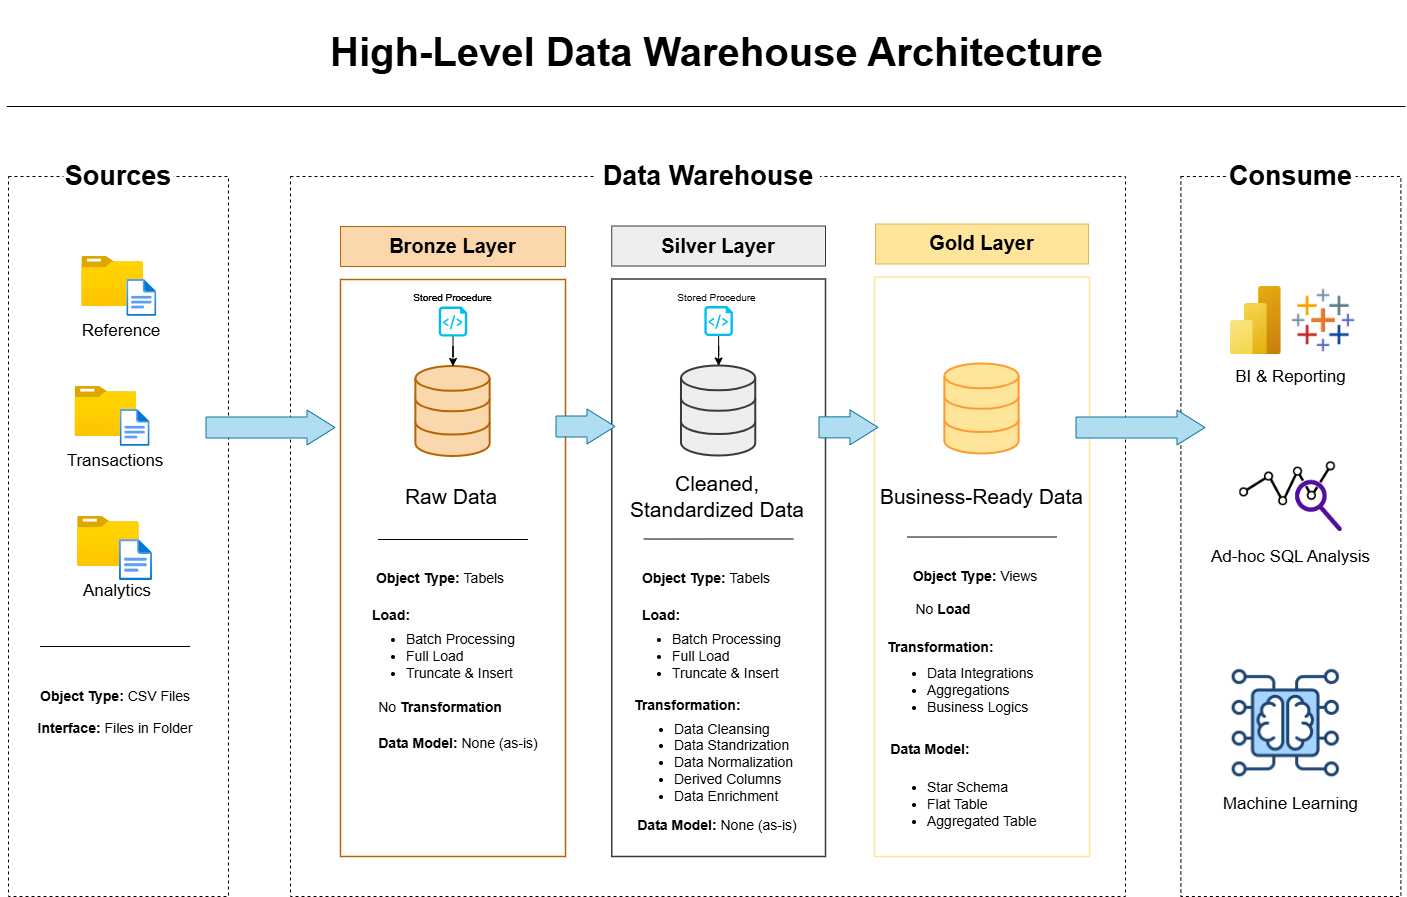

The diagram above was exported from draw.io. Its source (the exported page's mxGraphModel, read from the mxfile embedded in the PNG):
<mxGraphModel dx="1768" dy="1261" grid="1" gridSize="10" guides="1" tooltips="1" connect="1" arrows="1" fold="1" page="1" pageScale="1" pageWidth="850" pageHeight="1100" math="0" shadow="0">
  <root>
    <mxCell id="0" />
    <mxCell id="1" parent="0" />
    <mxCell id="mV7MW-F_hD2_4oz1y0CG-2" parent="1" style="rounded=0;whiteSpace=wrap;html=1;dashed=1;strokeColor=default;fillColor=none;" value="" vertex="1">
      <mxGeometry height="720" width="220" x="83" y="190" as="geometry" />
    </mxCell>
    <mxCell id="mV7MW-F_hD2_4oz1y0CG-3" parent="1" style="rounded=0;whiteSpace=wrap;html=1;strokeColor=none;" value="&lt;font style=&quot;font-size: 27px;&quot;&gt;&lt;b&gt;Sources&lt;/b&gt;&lt;/font&gt;" vertex="1">
      <mxGeometry height="60" width="110" x="138" y="160" as="geometry" />
    </mxCell>
    <mxCell id="mV7MW-F_hD2_4oz1y0CG-5" parent="1" style="image;aspect=fixed;html=1;points=[];align=center;fontSize=12;image=img/lib/azure2/general/Folder_Blank.svg;" value="" vertex="1">
      <mxGeometry height="50" width="61.61" x="156.31" y="270" as="geometry" />
    </mxCell>
    <mxCell id="mV7MW-F_hD2_4oz1y0CG-6" parent="1" style="image;aspect=fixed;html=1;points=[];align=center;fontSize=12;image=img/lib/azure2/general/File.svg;" value="" vertex="1">
      <mxGeometry height="36.97" width="30" x="201.31" y="293" as="geometry" />
    </mxCell>
    <mxCell id="mV7MW-F_hD2_4oz1y0CG-8" parent="1" style="rounded=0;whiteSpace=wrap;html=1;strokeColor=none;fillColor=none;fontSize=17;" value="Reference" vertex="1">
      <mxGeometry height="30" width="60" x="166.31" y="329.97" as="geometry" />
    </mxCell>
    <mxCell id="mV7MW-F_hD2_4oz1y0CG-9" parent="1" style="image;aspect=fixed;html=1;points=[];align=center;fontSize=12;image=img/lib/azure2/general/Folder_Blank.svg;" value="" vertex="1">
      <mxGeometry height="50" width="61.61" x="149.62" y="400" as="geometry" />
    </mxCell>
    <mxCell id="mV7MW-F_hD2_4oz1y0CG-10" parent="1" style="image;aspect=fixed;html=1;points=[];align=center;fontSize=12;image=img/lib/azure2/general/File.svg;" value="" vertex="1">
      <mxGeometry height="36.97" width="30" x="194.62" y="423" as="geometry" />
    </mxCell>
    <mxCell id="mV7MW-F_hD2_4oz1y0CG-11" parent="1" style="rounded=0;whiteSpace=wrap;html=1;strokeColor=none;fillColor=none;fontSize=17;" value="Transactions" vertex="1">
      <mxGeometry height="30" width="60" x="159.62" y="459.97" as="geometry" />
    </mxCell>
    <mxCell id="mV7MW-F_hD2_4oz1y0CG-12" parent="1" style="image;aspect=fixed;html=1;points=[];align=center;fontSize=12;image=img/lib/azure2/general/Folder_Blank.svg;" value="" vertex="1">
      <mxGeometry height="50" width="61.61" x="152.12" y="530" as="geometry" />
    </mxCell>
    <mxCell id="mV7MW-F_hD2_4oz1y0CG-13" parent="1" style="image;aspect=fixed;html=1;points=[];align=center;fontSize=12;image=img/lib/azure2/general/File.svg;" value="" vertex="1">
      <mxGeometry height="41.05" width="33.31" x="193.81" y="553" as="geometry" />
    </mxCell>
    <mxCell id="mV7MW-F_hD2_4oz1y0CG-14" parent="1" style="rounded=0;whiteSpace=wrap;html=1;strokeColor=none;fillColor=none;fontSize=17;" value="Analytics" vertex="1">
      <mxGeometry height="30" width="60" x="162.12" y="589.97" as="geometry" />
    </mxCell>
    <mxCell id="mV7MW-F_hD2_4oz1y0CG-15" edge="1" parent="1" style="endArrow=none;html=1;rounded=0;" value="">
      <mxGeometry height="50" relative="1" width="50" as="geometry">
        <mxPoint x="114.62" y="660.02" as="sourcePoint" />
        <mxPoint x="264.62" y="660" as="targetPoint" />
      </mxGeometry>
    </mxCell>
    <mxCell id="mV7MW-F_hD2_4oz1y0CG-16" parent="1" style="rounded=0;whiteSpace=wrap;html=1;fillColor=none;strokeColor=none;verticalAlign=middle;spacingTop=0;fontStyle=1;fontSize=14;" value="Object Type: &lt;span style=&quot;font-weight: normal;&quot;&gt;CSV Files&lt;/span&gt;" vertex="1">
      <mxGeometry height="60" width="230" x="74.62" y="680" as="geometry" />
    </mxCell>
    <mxCell id="mV7MW-F_hD2_4oz1y0CG-17" parent="1" style="rounded=0;whiteSpace=wrap;html=1;fillColor=none;strokeColor=none;verticalAlign=middle;spacingTop=0;fontStyle=1;fontSize=14;" value="Interface: &lt;span style=&quot;font-weight: normal;&quot;&gt;Files in Folder&lt;/span&gt;" vertex="1">
      <mxGeometry height="60" width="230" x="74.62" y="712" as="geometry" />
    </mxCell>
    <mxCell id="mV7MW-F_hD2_4oz1y0CG-18" parent="1" style="rounded=0;whiteSpace=wrap;html=1;fillColor=none;dashed=1;" value="" vertex="1">
      <mxGeometry height="720" width="835" x="365" y="190" as="geometry" />
    </mxCell>
    <mxCell id="mV7MW-F_hD2_4oz1y0CG-25" parent="1" style="rounded=0;whiteSpace=wrap;html=1;fontSize=17;fillColor=none;strokeColor=#b46504;strokeWidth=1.5;perimeterSpacing=0;" value="" vertex="1">
      <mxGeometry height="577" width="225" x="415" y="293" as="geometry" />
    </mxCell>
    <mxCell id="mV7MW-F_hD2_4oz1y0CG-19" parent="1" style="rounded=0;whiteSpace=wrap;html=1;strokeColor=none;fontSize=23;fontStyle=1" value="&lt;font style=&quot;font-size: 27px;&quot;&gt;Data Warehouse&lt;/font&gt;" vertex="1">
      <mxGeometry height="60" width="223.75" x="670.63" y="160" as="geometry" />
    </mxCell>
    <mxCell id="mV7MW-F_hD2_4oz1y0CG-22" parent="1" style="html=1;verticalLabelPosition=bottom;align=center;labelBackgroundColor=#ffffff;verticalAlign=top;strokeWidth=2;strokeColor=#b46504;shadow=0;dashed=0;shape=mxgraph.ios7.icons.data;fillColor=#fad7ac;" value="" vertex="1">
      <mxGeometry height="90.06" width="74.28" x="490.36" y="379.97" as="geometry" />
    </mxCell>
    <mxCell id="mV7MW-F_hD2_4oz1y0CG-23" parent="1" style="rounded=0;whiteSpace=wrap;html=1;fontSize=17;glass=0;fillColor=#fad7ac;strokeColor=#b46504;" value="&lt;font style=&quot;font-size: 20px;&quot;&gt;&lt;b&gt;Bronze Layer&lt;/b&gt;&lt;/font&gt;" vertex="1">
      <mxGeometry height="40" width="225" x="415" y="240" as="geometry" />
    </mxCell>
    <mxCell id="mV7MW-F_hD2_4oz1y0CG-34" edge="1" parent="1" source="mV7MW-F_hD2_4oz1y0CG-31" style="edgeStyle=orthogonalEdgeStyle;rounded=0;orthogonalLoop=1;jettySize=auto;html=1;textShadow=1;" target="mV7MW-F_hD2_4oz1y0CG-22" value="">
      <mxGeometry relative="1" as="geometry" />
    </mxCell>
    <mxCell id="mV7MW-F_hD2_4oz1y0CG-31" parent="1" style="verticalLabelPosition=bottom;html=1;verticalAlign=top;align=center;strokeColor=none;fillColor=#00BEF2;shape=mxgraph.azure.script_file;pointerEvents=1;" value="" vertex="1">
      <mxGeometry height="30" width="28.5" x="513.25" y="320" as="geometry" />
    </mxCell>
    <mxCell id="mV7MW-F_hD2_4oz1y0CG-33" parent="1" style="rounded=0;whiteSpace=wrap;html=1;fillColor=none;strokeColor=none;fontSize=10;" value="Stored Procedure" vertex="1">
      <mxGeometry height="9.03" width="108.75" x="473.13" y="306.47" as="geometry" />
    </mxCell>
    <mxCell id="mV7MW-F_hD2_4oz1y0CG-35" parent="1" style="rounded=0;whiteSpace=wrap;html=1;strokeColor=none;fillColor=none;fontSize=21;" value="Raw Data" vertex="1">
      <mxGeometry height="40.03" width="122.49" x="464.82" y="489.9700000000001" as="geometry" />
    </mxCell>
    <mxCell id="mV7MW-F_hD2_4oz1y0CG-36" edge="1" parent="1" style="endArrow=none;html=1;rounded=0;" value="">
      <mxGeometry height="50" relative="1" width="50" as="geometry">
        <mxPoint x="452.5" y="553.02" as="sourcePoint" />
        <mxPoint x="602.5" y="553" as="targetPoint" />
      </mxGeometry>
    </mxCell>
    <mxCell id="mV7MW-F_hD2_4oz1y0CG-37" parent="1" style="rounded=0;whiteSpace=wrap;html=1;fillColor=none;strokeColor=none;verticalAlign=middle;spacingTop=0;fontStyle=1;fontSize=14;" value="Object Type: &lt;span style=&quot;font-weight: 400;&quot;&gt;Tabels&lt;/span&gt;" vertex="1">
      <mxGeometry height="60" width="230" x="400" y="562" as="geometry" />
    </mxCell>
    <mxCell id="mV7MW-F_hD2_4oz1y0CG-38" parent="1" style="rounded=0;whiteSpace=wrap;html=1;fillColor=none;strokeColor=none;verticalAlign=middle;spacingTop=0;fontStyle=1;fontSize=14;" value="Load:&amp;nbsp;" vertex="1">
      <mxGeometry height="60" width="230" x="352.5" y="599" as="geometry" />
    </mxCell>
    <mxCell id="mV7MW-F_hD2_4oz1y0CG-39" parent="1" style="rounded=0;whiteSpace=wrap;html=1;align=left;gradientColor=default;fillColor=none;strokeColor=none;fontStyle=0;fontSize=14;" value="&lt;div&gt;&lt;ul&gt;&lt;li&gt;Batch Processing&lt;/li&gt;&lt;li&gt;Full Load&lt;/li&gt;&lt;li&gt;Truncate &amp;amp; Insert&lt;/li&gt;&lt;/ul&gt;&lt;/div&gt;" vertex="1">
      <mxGeometry height="58" width="173.12" x="439.5" y="641" as="geometry" />
    </mxCell>
    <mxCell id="mV7MW-F_hD2_4oz1y0CG-45" parent="1" style="rounded=0;whiteSpace=wrap;html=1;fontSize=17;fillColor=none;strokeColor=#36393d;strokeWidth=1.5;" value="" vertex="1">
      <mxGeometry height="577.5" width="213.74" x="686.26" y="292.5" as="geometry" />
    </mxCell>
    <mxCell id="mV7MW-F_hD2_4oz1y0CG-41" parent="1" style="rounded=0;whiteSpace=wrap;html=1;fillColor=none;strokeColor=none;verticalAlign=middle;spacingTop=0;fontStyle=1;fontSize=14;" value="&lt;span style=&quot;font-weight: normal;&quot;&gt;No&lt;/span&gt; Transformation" vertex="1">
      <mxGeometry height="60" width="230" x="400" y="691" as="geometry" />
    </mxCell>
    <mxCell id="mV7MW-F_hD2_4oz1y0CG-42" parent="1" style="rounded=0;whiteSpace=wrap;html=1;fillColor=none;strokeColor=none;verticalAlign=middle;spacingTop=0;fontStyle=1;fontSize=14;" value="Data Model:&lt;span style=&quot;font-weight: 400;&quot;&gt; None (as-is)&lt;/span&gt;" vertex="1">
      <mxGeometry height="60" width="190" x="437.5" y="727" as="geometry" />
    </mxCell>
    <mxCell id="mV7MW-F_hD2_4oz1y0CG-43" parent="1" style="html=1;verticalLabelPosition=bottom;align=center;labelBackgroundColor=#ffffff;verticalAlign=top;strokeWidth=2;strokeColor=#36393d;shadow=0;dashed=0;shape=mxgraph.ios7.icons.data;fillColor=#eeeeee;" value="" vertex="1">
      <mxGeometry height="90.06" width="74.28" x="755.99" y="379.47" as="geometry" />
    </mxCell>
    <mxCell id="mV7MW-F_hD2_4oz1y0CG-44" parent="1" style="rounded=0;whiteSpace=wrap;html=1;fontSize=17;fillColor=#eeeeee;strokeColor=#36393d;" value="&lt;font style=&quot;font-size: 20px;&quot;&gt;&lt;b&gt;Silver Layer&lt;/b&gt;&lt;/font&gt;" vertex="1">
      <mxGeometry height="40" width="213.74" x="686.26" y="239.5" as="geometry" />
    </mxCell>
    <mxCell id="mV7MW-F_hD2_4oz1y0CG-46" edge="1" parent="1" source="mV7MW-F_hD2_4oz1y0CG-47" style="edgeStyle=orthogonalEdgeStyle;rounded=0;orthogonalLoop=1;jettySize=auto;html=1;textShadow=1;" target="mV7MW-F_hD2_4oz1y0CG-43" value="">
      <mxGeometry relative="1" as="geometry" />
    </mxCell>
    <mxCell id="mV7MW-F_hD2_4oz1y0CG-47" parent="1" style="verticalLabelPosition=bottom;html=1;verticalAlign=top;align=center;strokeColor=none;fillColor=#00BEF2;shape=mxgraph.azure.script_file;pointerEvents=1;" value="" vertex="1">
      <mxGeometry height="30" width="28.5" x="778.88" y="319.5" as="geometry" />
    </mxCell>
    <mxCell id="mV7MW-F_hD2_4oz1y0CG-49" parent="1" style="rounded=0;whiteSpace=wrap;html=1;strokeColor=none;fillColor=none;fontSize=21;" value="Cleaned, Standardized Data" vertex="1">
      <mxGeometry height="40.03" width="188.11" x="697.64" y="489.97" as="geometry" />
    </mxCell>
    <mxCell id="mV7MW-F_hD2_4oz1y0CG-50" edge="1" parent="1" style="endArrow=none;html=1;rounded=0;" value="">
      <mxGeometry height="50" relative="1" width="50" as="geometry">
        <mxPoint x="718.13" y="552.52" as="sourcePoint" />
        <mxPoint x="868.13" y="552.5" as="targetPoint" />
      </mxGeometry>
    </mxCell>
    <mxCell id="mV7MW-F_hD2_4oz1y0CG-51" parent="1" style="rounded=0;whiteSpace=wrap;html=1;fillColor=none;strokeColor=none;verticalAlign=middle;spacingTop=0;fontStyle=1;fontSize=14;" value="Object Type: &lt;span style=&quot;font-weight: 400;&quot;&gt;Tabels&lt;/span&gt;" vertex="1">
      <mxGeometry height="60" width="230" x="665.63" y="561.5" as="geometry" />
    </mxCell>
    <mxCell id="mV7MW-F_hD2_4oz1y0CG-57" parent="1" style="rounded=0;whiteSpace=wrap;html=1;fontSize=17;fillColor=none;strokeColor=light-dark(#ffe599, #ededed);gradientColor=default;strokeWidth=1.5;" value="" vertex="1">
      <mxGeometry height="579.5" width="215" x="949" y="290.5" as="geometry" />
    </mxCell>
    <mxCell id="mV7MW-F_hD2_4oz1y0CG-52" parent="1" style="rounded=0;whiteSpace=wrap;html=1;align=left;gradientColor=default;fillColor=none;strokeColor=none;fontStyle=0;fontSize=14;" value="&lt;div&gt;&lt;ul&gt;&lt;li&gt;Batch Processing&lt;/li&gt;&lt;li&gt;Full Load&lt;/li&gt;&lt;li&gt;Truncate &amp;amp; Insert&lt;/li&gt;&lt;/ul&gt;&lt;/div&gt;" vertex="1">
      <mxGeometry height="58" width="173.12" x="705.13" y="640.5" as="geometry" />
    </mxCell>
    <mxCell id="mV7MW-F_hD2_4oz1y0CG-53" parent="1" style="rounded=0;whiteSpace=wrap;html=1;fillColor=none;strokeColor=none;verticalAlign=middle;spacingTop=0;fontStyle=1;fontSize=14;align=left;" value="Transformation:" vertex="1">
      <mxGeometry height="60" width="230" x="706.57" y="688.5" as="geometry" />
    </mxCell>
    <mxCell id="mV7MW-F_hD2_4oz1y0CG-54" parent="1" style="rounded=0;whiteSpace=wrap;html=1;fillColor=none;strokeColor=none;verticalAlign=middle;spacingTop=0;fontStyle=1;fontSize=14;" value="Data Model:&lt;span style=&quot;font-weight: 400;&quot;&gt; None (as-is)&lt;/span&gt;" vertex="1">
      <mxGeometry height="60" width="190" x="696.7" y="809" as="geometry" />
    </mxCell>
    <mxCell id="mV7MW-F_hD2_4oz1y0CG-55" parent="1" style="html=1;verticalLabelPosition=bottom;align=center;labelBackgroundColor=#ffffff;verticalAlign=top;strokeWidth=2;strokeColor=light-dark(#FF9933,#FFE6CC);shadow=0;dashed=0;shape=mxgraph.ios7.icons.data;fillColor=#FFE599;" value="" vertex="1">
      <mxGeometry height="90.06" width="74.28" x="1019.3600000000001" y="377.47" as="geometry" />
    </mxCell>
    <mxCell id="mV7MW-F_hD2_4oz1y0CG-56" parent="1" style="rounded=0;whiteSpace=wrap;html=1;fontSize=17;fillColor=#FFE599;strokeColor=#d6b656;gradientColor=none;gradientDirection=radial;" value="&lt;font style=&quot;font-size: 20px;&quot;&gt;&lt;b&gt;Gold Layer&lt;/b&gt;&lt;/font&gt;" vertex="1">
      <mxGeometry height="40" width="213" x="950" y="237.5" as="geometry" />
    </mxCell>
    <mxCell id="mV7MW-F_hD2_4oz1y0CG-62" edge="1" parent="1" style="endArrow=none;html=1;rounded=0;" value="">
      <mxGeometry height="50" relative="1" width="50" as="geometry">
        <mxPoint x="981.5" y="550.52" as="sourcePoint" />
        <mxPoint x="1131.5" y="550.5" as="targetPoint" />
      </mxGeometry>
    </mxCell>
    <mxCell id="mV7MW-F_hD2_4oz1y0CG-63" parent="1" style="rounded=0;whiteSpace=wrap;html=1;fillColor=none;strokeColor=none;verticalAlign=middle;spacingTop=0;fontStyle=1;fontSize=14;" value="Object Type: &lt;span style=&quot;font-weight: 400;&quot;&gt;Views&lt;/span&gt;" vertex="1">
      <mxGeometry height="60" width="230" x="935" y="559.5" as="geometry" />
    </mxCell>
    <mxCell id="mV7MW-F_hD2_4oz1y0CG-67" parent="1" style="rounded=0;whiteSpace=wrap;html=1;strokeColor=none;fontSize=23;fontStyle=1" value="&lt;font style=&quot;font-size: 27px;&quot;&gt;Data Warehouse&lt;/font&gt;" vertex="1">
      <mxGeometry height="60" width="223.75" x="670.63" y="160" as="geometry" />
    </mxCell>
    <mxCell id="mV7MW-F_hD2_4oz1y0CG-82" parent="1" style="rounded=0;whiteSpace=wrap;html=1;fillColor=none;strokeColor=none;fontSize=10;" value="Stored Procedure" vertex="1">
      <mxGeometry height="9.03" width="108.75" x="473.13" y="306.47" as="geometry" />
    </mxCell>
    <mxCell id="mV7MW-F_hD2_4oz1y0CG-83" parent="1" style="rounded=0;whiteSpace=wrap;html=1;fillColor=none;strokeColor=none;fontSize=10;" value="Stored Procedure" vertex="1">
      <mxGeometry height="9.03" width="108.75" x="737.32" y="306.47" as="geometry" />
    </mxCell>
    <mxCell id="mV7MW-F_hD2_4oz1y0CG-84" parent="1" style="rounded=0;whiteSpace=wrap;html=1;strokeColor=none;fillColor=none;fontSize=21;" value="Business-Ready Data" vertex="1">
      <mxGeometry height="40.03" width="220.92" x="946.0400000000001" y="489.97" as="geometry" />
    </mxCell>
    <mxCell id="mV7MW-F_hD2_4oz1y0CG-85" parent="1" style="rounded=0;whiteSpace=wrap;html=1;dashed=1;strokeColor=default;fillColor=none;" value="" vertex="1">
      <mxGeometry height="720" width="220" x="1255.38" y="190" as="geometry" />
    </mxCell>
    <mxCell id="mV7MW-F_hD2_4oz1y0CG-86" parent="1" style="rounded=0;whiteSpace=wrap;html=1;strokeColor=none;" value="&lt;span style=&quot;font-size: 27px;&quot;&gt;&lt;b&gt;Consume&lt;/b&gt;&lt;/span&gt;" vertex="1">
      <mxGeometry height="60" width="129.24" x="1300.76" y="160" as="geometry" />
    </mxCell>
    <mxCell id="mV7MW-F_hD2_4oz1y0CG-99" edge="1" parent="1" style="edgeStyle=orthogonalEdgeStyle;rounded=0;orthogonalLoop=1;jettySize=auto;html=1;exitX=0.5;exitY=1;exitDx=0;exitDy=0;">
      <mxGeometry relative="1" as="geometry">
        <mxPoint x="782.4999999999995" y="899" as="sourcePoint" />
        <mxPoint x="782.4999999999995" y="899" as="targetPoint" />
      </mxGeometry>
    </mxCell>
    <mxCell id="mV7MW-F_hD2_4oz1y0CG-100" edge="1" parent="1" style="shape=flexArrow;endArrow=classic;html=1;rounded=0;endWidth=13;endSize=9;width=21;fillColor=#b1ddf0;strokeColor=#10739e;strokeWidth=1;" value="">
      <mxGeometry height="50" relative="1" width="50" as="geometry">
        <mxPoint x="280" y="441" as="sourcePoint" />
        <mxPoint x="410" y="441" as="targetPoint" />
      </mxGeometry>
    </mxCell>
    <mxCell id="mV7MW-F_hD2_4oz1y0CG-105" edge="1" parent="1" style="shape=flexArrow;endArrow=classic;html=1;rounded=0;endWidth=13;endSize=9;width=21;fillColor=#b1ddf0;strokeColor=#10739e;strokeWidth=1;" value="">
      <mxGeometry height="50" relative="1" width="50" as="geometry">
        <mxPoint x="630" y="440" as="sourcePoint" />
        <mxPoint x="690" y="440" as="targetPoint" />
      </mxGeometry>
    </mxCell>
    <mxCell id="mV7MW-F_hD2_4oz1y0CG-107" parent="1" style="rounded=0;whiteSpace=wrap;html=1;fillColor=none;strokeColor=none;verticalAlign=middle;spacingTop=0;fontStyle=1;fontSize=14;" value="Load:&amp;nbsp;" vertex="1">
      <mxGeometry height="60" width="230" x="623.31" y="599" as="geometry" />
    </mxCell>
    <mxCell id="mV7MW-F_hD2_4oz1y0CG-109" parent="1" style="rounded=0;whiteSpace=wrap;html=1;align=left;gradientColor=default;fillColor=none;strokeColor=none;fontStyle=0;fontSize=14;" value="&lt;ul&gt;&lt;li&gt;Data Cleansing&lt;/li&gt;&lt;li&gt;Data Standrization&lt;/li&gt;&lt;li&gt;Data Normalization&lt;/li&gt;&lt;li&gt;Derived Columns&lt;/li&gt;&lt;li&gt;Data Enrichment&lt;/li&gt;&lt;/ul&gt;" vertex="1">
      <mxGeometry height="58" width="173.12" x="706.5699999999999" y="746.5" as="geometry" />
    </mxCell>
    <mxCell id="mV7MW-F_hD2_4oz1y0CG-111" parent="1" style="rounded=0;whiteSpace=wrap;html=1;fillColor=none;strokeColor=none;verticalAlign=middle;spacingTop=0;fontStyle=1;fontSize=14;" value="&lt;span style=&quot;font-weight: 400;&quot;&gt;No&amp;nbsp;&lt;/span&gt;Load" vertex="1">
      <mxGeometry height="60" width="230" x="903" y="593" as="geometry" />
    </mxCell>
    <mxCell id="mV7MW-F_hD2_4oz1y0CG-112" parent="1" style="rounded=0;whiteSpace=wrap;html=1;fillColor=none;strokeColor=none;verticalAlign=middle;spacingTop=0;fontStyle=1;fontSize=14;align=left;" value="Transformation:" vertex="1">
      <mxGeometry height="60" width="230" x="960.0000000000001" y="630.5" as="geometry" />
    </mxCell>
    <mxCell id="mV7MW-F_hD2_4oz1y0CG-113" parent="1" style="rounded=0;whiteSpace=wrap;html=1;align=left;gradientColor=default;fillColor=none;strokeColor=none;fontStyle=0;fontSize=14;" value="&lt;ul&gt;&lt;li&gt;Data Integrations&lt;/li&gt;&lt;li&gt;Aggregations&lt;/li&gt;&lt;li&gt;Business Logics&lt;/li&gt;&lt;/ul&gt;" vertex="1">
      <mxGeometry height="58" width="173.12" x="959.88" y="675" as="geometry" />
    </mxCell>
    <mxCell id="mV7MW-F_hD2_4oz1y0CG-114" parent="1" style="rounded=0;whiteSpace=wrap;html=1;fillColor=none;strokeColor=none;verticalAlign=middle;spacingTop=0;fontStyle=1;fontSize=14;" value="Data Model:" vertex="1">
      <mxGeometry height="60" width="190" x="910" y="733" as="geometry" />
    </mxCell>
    <mxCell id="mV7MW-F_hD2_4oz1y0CG-115" parent="1" style="rounded=0;whiteSpace=wrap;html=1;align=left;gradientColor=default;fillColor=none;strokeColor=none;fontStyle=0;fontSize=14;" value="&lt;ul&gt;&lt;li&gt;&lt;span style=&quot;background-color: transparent; color: light-dark(rgb(0, 0, 0), rgb(255, 255, 255));&quot;&gt;Star Schema&lt;/span&gt;&lt;/li&gt;&lt;li&gt;Flat Table&lt;/li&gt;&lt;li&gt;Aggregated Table&lt;/li&gt;&lt;/ul&gt;" vertex="1">
      <mxGeometry height="58" width="173.12" x="959.88" y="789" as="geometry" />
    </mxCell>
    <mxCell id="mV7MW-F_hD2_4oz1y0CG-117" parent="1" style="image;aspect=fixed;html=1;points=[];align=center;fontSize=12;image=img/lib/azure2/analytics/Power_BI_Embedded.svg;" value="" vertex="1">
      <mxGeometry height="68" width="51" x="1304.76" y="300" as="geometry" />
    </mxCell>
    <mxCell id="mV7MW-F_hD2_4oz1y0CG-118" parent="1" style="shape=image;verticalLabelPosition=bottom;verticalAlign=top;imageAspect=0;aspect=fixed;image=data:image/jpeg,(base64 omitted: 42708 chars)" value="" vertex="1">
      <mxGeometry height="66.47" width="66.47" x="1365.53" y="301.53" as="geometry" />
    </mxCell>
    <mxCell id="mV7MW-F_hD2_4oz1y0CG-119" parent="1" style="rounded=0;whiteSpace=wrap;html=1;strokeColor=none;fillColor=none;fontSize=17;" value="BI &amp; Reporting" vertex="1">
      <mxGeometry height="30" width="139.24" x="1295.76" y="376" as="geometry" />
    </mxCell>
    <mxCell id="mV7MW-F_hD2_4oz1y0CG-120" parent="1" style="shape=image;verticalLabelPosition=bottom;verticalAlign=top;imageAspect=0;aspect=fixed;image=data:image/png,(base64 omitted: 18584 chars)" value="" vertex="1">
      <mxGeometry height="111" width="111" x="1304.7600000000002" y="681.25" as="geometry" />
    </mxCell>
    <mxCell id="mV7MW-F_hD2_4oz1y0CG-122" parent="1" style="rounded=0;whiteSpace=wrap;html=1;strokeColor=none;fillColor=none;fontSize=17;" value="Machine Learning" vertex="1">
      <mxGeometry height="30" width="139.24" x="1295.76" y="802.75" as="geometry" />
    </mxCell>
    <mxCell id="mV7MW-F_hD2_4oz1y0CG-123" edge="1" parent="1" style="shape=flexArrow;endArrow=classic;html=1;rounded=0;endWidth=13;endSize=9;width=21;fillColor=#b1ddf0;strokeColor=#10739e;strokeWidth=1;" value="">
      <mxGeometry height="50" relative="1" width="50" as="geometry">
        <mxPoint x="1150" y="441.01" as="sourcePoint" />
        <mxPoint x="1280" y="441.01" as="targetPoint" />
      </mxGeometry>
    </mxCell>
    <mxCell id="mV7MW-F_hD2_4oz1y0CG-124" parent="1" style="rounded=0;whiteSpace=wrap;html=1;fontSize=20;fillColor=none;strokeColor=none;" value="&lt;h1&gt;&lt;font&gt;High-Level Data Warehouse Architecture&lt;/font&gt;&lt;/h1&gt;" vertex="1">
      <mxGeometry height="90" width="816.61" x="383.39" y="20" as="geometry" />
    </mxCell>
    <mxCell id="mV7MW-F_hD2_4oz1y0CG-125" edge="1" parent="1" style="endArrow=none;html=1;rounded=0;" value="">
      <mxGeometry height="50" relative="1" width="50" as="geometry">
        <mxPoint x="81.31" y="120.01999999999998" as="sourcePoint" />
        <mxPoint x="1480" y="120" as="targetPoint" />
      </mxGeometry>
    </mxCell>
    <mxCell id="mV7MW-F_hD2_4oz1y0CG-138" parent="1" style="shape=image;verticalLabelPosition=bottom;verticalAlign=top;imageAspect=0;aspect=fixed;image=data:image/png,(base64 omitted: 9360 chars)" value="" vertex="1">
      <mxGeometry height="70" width="102.59" x="1314.0900000000001" y="474.99" as="geometry" />
    </mxCell>
    <mxCell id="mV7MW-F_hD2_4oz1y0CG-141" parent="1" style="rounded=0;whiteSpace=wrap;html=1;strokeColor=none;fillColor=none;fontSize=17;" value="Ad-hoc SQL Analysis" vertex="1">
      <mxGeometry height="30" width="189.24" x="1270.76" y="556" as="geometry" />
    </mxCell>
    <mxCell id="mV7MW-F_hD2_4oz1y0CG-142" edge="1" parent="1" style="shape=flexArrow;endArrow=classic;html=1;rounded=0;endWidth=13;endSize=9;width=21;fillColor=#b1ddf0;strokeColor=#10739e;strokeWidth=1;" value="">
      <mxGeometry height="50" relative="1" width="50" as="geometry">
        <mxPoint x="893" y="440.86" as="sourcePoint" />
        <mxPoint x="953" y="440.86" as="targetPoint" />
      </mxGeometry>
    </mxCell>
  </root>
</mxGraphModel>